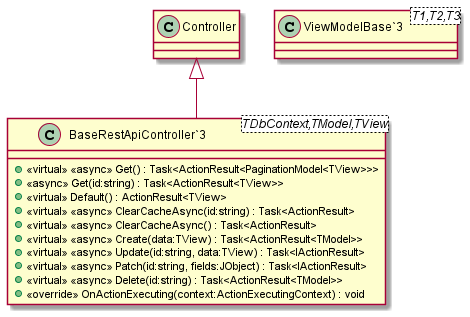

The diagram above was rendered by PlantUML. Its source (embedded in the PNG):
@startuml
class "BaseRestApiController`3"<TDbContext,TModel,TView> {
    + <<virtual>> <<async>> Get() : Task<ActionResult<PaginationModel<TView>>>
    + <<async>> Get(id:string) : Task<ActionResult<TView>>
    + <<virtual>> Default() : ActionResult<TView>
    + <<virtual>> <<async>> ClearCacheAsync(id:string) : Task<ActionResult>
    + <<virtual>> <<async>> ClearCacheAsync() : Task<ActionResult>
    + <<virtual>> <<async>> Create(data:TView) : Task<ActionResult<TModel>>
    + <<virtual>> <<async>> Update(id:string, data:TView) : Task<IActionResult>
    + <<virtual>> <<async>> Patch(id:string, fields:JObject) : Task<IActionResult>
    + <<virtual>> <<async>> Delete(id:string) : Task<ActionResult<TModel>>
    + <<override>> OnActionExecuting(context:ActionExecutingContext) : void
}
class "ViewModelBase`3"<T1,T2,T3> {
}
Controller <|-- "BaseRestApiController`3"
@enduml